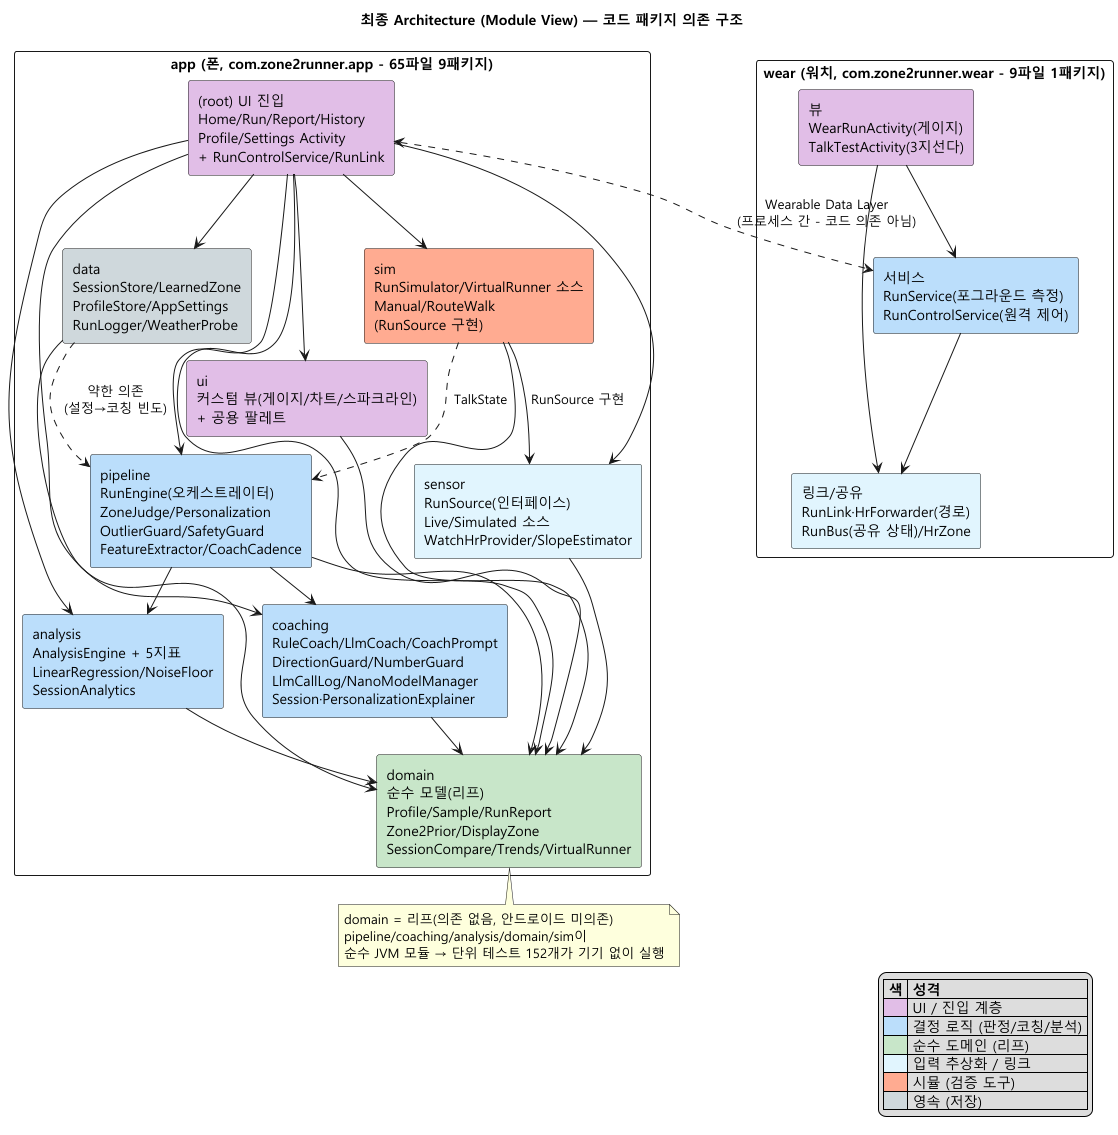

The diagram above was rendered by PlantUML. Its source (embedded in the PNG):
@startuml
!pragma layout smetana
title 최종 Architecture (Module View) — 코드 패키지 의존 구조
skinparam defaultFontName "Malgun Gothic"
skinparam componentStyle rectangle
skinparam shadowing false
skinparam packageStyle rectangle
skinparam linetype ortho

package "app (폰, com.zone2runner.app - 65파일 9패키지)" {
  component "(root) UI 진입\nHome/Run/Report/History\nProfile/Settings Activity\n+ RunControlService/RunLink" as ROOT #E1BEE7
  component "ui\n커스텀 뷰(게이지/차트/스파크라인)\n+ 공용 팔레트" as UI #E1BEE7
  component "pipeline\nRunEngine(오케스트레이터)\nZoneJudge/Personalization\nOutlierGuard/SafetyGuard\nFeatureExtractor/CoachCadence" as PIPE #BBDEFB
  component "coaching\nRuleCoach/LlmCoach/CoachPrompt\nDirectionGuard/NumberGuard\nLlmCallLog/NanoModelManager\nSession·PersonalizationExplainer" as COACH #BBDEFB
  component "analysis\nAnalysisEngine + 5지표\nLinearRegression/NoiseFloor\nSessionAnalytics" as ANA #BBDEFB
  component "sensor\nRunSource(인터페이스)\nLive/Simulated 소스\nWatchHrProvider/SlopeEstimator" as SENSOR #E1F5FE
  component "sim\nRunSimulator/VirtualRunner 소스\nManual/RouteWalk\n(RunSource 구현)" as SIM #FFAB91
  component "data\nSessionStore/LearnedZone\nProfileStore/AppSettings\nRunLogger/WeatherProbe" as DATA #CFD8DC
  component "domain\n순수 모델(리프)\nProfile/Sample/RunReport\nZone2Prior/DisplayZone\nSessionCompare/Trends/VirtualRunner" as DOM #C8E6C9
}

package "wear (워치, com.zone2runner.wear - 9파일 1패키지)" {
  component "뷰\nWearRunActivity(게이지)\nTalkTestActivity(3지선다)" as WVIEW #E1BEE7
  component "서비스\nRunService(포그라운드 측정)\nRunControlService(원격 제어)" as WSVC #BBDEFB
  component "링크/공유\nRunLink·HrForwarder(경로)\nRunBus(공유 상태)/HrZone" as WLINK #E1F5FE
}

ROOT --> PIPE
ROOT --> COACH
ROOT --> ANA
ROOT --> SENSOR
ROOT --> SIM
ROOT --> DATA
ROOT --> DOM
ROOT --> UI
UI --> DOM
PIPE --> ANA
PIPE --> COACH
PIPE --> DOM
ANA --> DOM
COACH --> DOM
DATA --> DOM
DATA ..> PIPE : 약한 의존\n(설정→코칭 빈도)
SENSOR --> DOM
SIM --> SENSOR : RunSource 구현
SIM --> DOM
SIM ..> PIPE : TalkState

WVIEW --> WSVC
WVIEW --> WLINK
WSVC --> WLINK
ROOT <..> WSVC : Wearable Data Layer\n(프로세스 간 - 코드 의존 아님)

note bottom of DOM
  domain = 리프(의존 없음, 안드로이드 미의존)
  pipeline/coaching/analysis/domain/sim이
  순수 JVM 모듈 → 단위 테스트 152개가 기기 없이 실행
end note

legend right
|= 색 |= 성격 |
|<#E1BEE7>| UI / 진입 계층 |
|<#BBDEFB>| 결정 로직 (판정/코칭/분석) |
|<#C8E6C9>| 순수 도메인 (리프) |
|<#E1F5FE>| 입력 추상화 / 링크 |
|<#FFAB91>| 시뮬 (검증 도구) |
|<#CFD8DC>| 영속 (저장) |
endlegend
@enduml